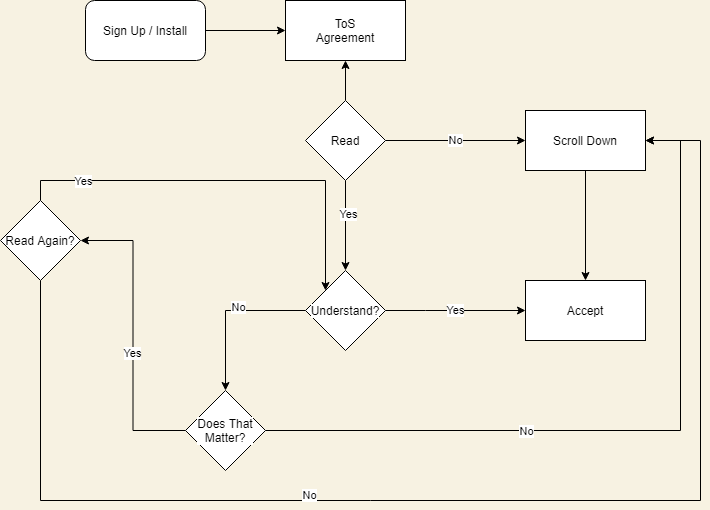

The diagram above was exported from draw.io. Its source (the exported page's mxGraphModel, read from the mxfile embedded in the PNG):
<mxGraphModel dx="767" dy="1158" grid="1" gridSize="10" guides="1" tooltips="1" connect="1" arrows="1" fold="1" page="1" pageScale="1" pageWidth="850" pageHeight="1100" background="#F7F2E2" math="0" shadow="0">
  <root>
    <mxCell id="0" />
    <mxCell id="1" parent="0" />
    <mxCell id="VEH39WEZSk8YCiv2eMxn-1" value="ToS&lt;br&gt;Agreement" style="rounded=0;whiteSpace=wrap;html=1;labelBackgroundColor=default;" parent="1" vertex="1">
      <mxGeometry x="345" y="110" width="120" height="60" as="geometry" />
    </mxCell>
    <mxCell id="VEH39WEZSk8YCiv2eMxn-3" value="" style="edgeStyle=orthogonalEdgeStyle;rounded=0;orthogonalLoop=1;jettySize=auto;html=1;labelBackgroundColor=default;" parent="1" source="VEH39WEZSk8YCiv2eMxn-2" target="VEH39WEZSk8YCiv2eMxn-1" edge="1">
      <mxGeometry relative="1" as="geometry" />
    </mxCell>
    <mxCell id="VEH39WEZSk8YCiv2eMxn-2" value="Sign Up / Install" style="rounded=1;whiteSpace=wrap;html=1;labelBackgroundColor=default;" parent="1" vertex="1">
      <mxGeometry x="145" y="110" width="120" height="60" as="geometry" />
    </mxCell>
    <mxCell id="VEH39WEZSk8YCiv2eMxn-5" value="" style="edgeStyle=orthogonalEdgeStyle;rounded=0;orthogonalLoop=1;jettySize=auto;html=1;labelBackgroundColor=default;" parent="1" source="VEH39WEZSk8YCiv2eMxn-4" target="VEH39WEZSk8YCiv2eMxn-1" edge="1">
      <mxGeometry relative="1" as="geometry" />
    </mxCell>
    <mxCell id="VEH39WEZSk8YCiv2eMxn-7" value="" style="edgeStyle=orthogonalEdgeStyle;rounded=0;orthogonalLoop=1;jettySize=auto;html=1;labelBackgroundColor=default;" parent="1" source="VEH39WEZSk8YCiv2eMxn-4" edge="1">
      <mxGeometry relative="1" as="geometry">
        <mxPoint x="405" y="380" as="targetPoint" />
      </mxGeometry>
    </mxCell>
    <mxCell id="VEH39WEZSk8YCiv2eMxn-8" value="Yes" style="edgeLabel;html=1;align=center;verticalAlign=middle;resizable=0;points=[];labelBackgroundColor=default;" parent="VEH39WEZSk8YCiv2eMxn-7" vertex="1" connectable="0">
      <mxGeometry x="-0.2444" y="2" relative="1" as="geometry">
        <mxPoint as="offset" />
      </mxGeometry>
    </mxCell>
    <mxCell id="VEH39WEZSk8YCiv2eMxn-10" value="No" style="edgeStyle=orthogonalEdgeStyle;rounded=0;orthogonalLoop=1;jettySize=auto;html=1;labelBackgroundColor=default;" parent="1" source="VEH39WEZSk8YCiv2eMxn-4" target="VEH39WEZSk8YCiv2eMxn-9" edge="1">
      <mxGeometry relative="1" as="geometry" />
    </mxCell>
    <mxCell id="VEH39WEZSk8YCiv2eMxn-4" value="Read" style="rhombus;whiteSpace=wrap;html=1;labelBackgroundColor=default;" parent="1" vertex="1">
      <mxGeometry x="365" y="210" width="80" height="80" as="geometry" />
    </mxCell>
    <mxCell id="VEH39WEZSk8YCiv2eMxn-16" value="" style="edgeStyle=orthogonalEdgeStyle;rounded=0;orthogonalLoop=1;jettySize=auto;html=1;labelBackgroundColor=default;" parent="1" source="VEH39WEZSk8YCiv2eMxn-9" target="VEH39WEZSk8YCiv2eMxn-13" edge="1">
      <mxGeometry relative="1" as="geometry" />
    </mxCell>
    <mxCell id="VEH39WEZSk8YCiv2eMxn-9" value="Scroll Down" style="whiteSpace=wrap;html=1;labelBackgroundColor=default;" parent="1" vertex="1">
      <mxGeometry x="585" y="220" width="120" height="60" as="geometry" />
    </mxCell>
    <mxCell id="VEH39WEZSk8YCiv2eMxn-14" value="Yes" style="edgeStyle=orthogonalEdgeStyle;rounded=0;orthogonalLoop=1;jettySize=auto;html=1;labelBackgroundColor=default;" parent="1" source="VEH39WEZSk8YCiv2eMxn-11" target="VEH39WEZSk8YCiv2eMxn-13" edge="1">
      <mxGeometry relative="1" as="geometry">
        <Array as="points">
          <mxPoint x="485" y="420" />
          <mxPoint x="485" y="420" />
        </Array>
      </mxGeometry>
    </mxCell>
    <mxCell id="BZsKSmtrr2iySV8XBzV--1" style="edgeStyle=orthogonalEdgeStyle;rounded=0;orthogonalLoop=1;jettySize=auto;html=1;exitX=0;exitY=0.5;exitDx=0;exitDy=0;entryX=0.5;entryY=0;entryDx=0;entryDy=0;" edge="1" parent="1" source="VEH39WEZSk8YCiv2eMxn-11" target="VEH39WEZSk8YCiv2eMxn-17">
      <mxGeometry relative="1" as="geometry" />
    </mxCell>
    <mxCell id="BZsKSmtrr2iySV8XBzV--2" value="No" style="edgeLabel;html=1;align=center;verticalAlign=middle;resizable=0;points=[];" vertex="1" connectable="0" parent="BZsKSmtrr2iySV8XBzV--1">
      <mxGeometry x="-0.15" y="-4" relative="1" as="geometry">
        <mxPoint as="offset" />
      </mxGeometry>
    </mxCell>
    <mxCell id="VEH39WEZSk8YCiv2eMxn-11" value="Understand?" style="rhombus;whiteSpace=wrap;html=1;labelBackgroundColor=default;" parent="1" vertex="1">
      <mxGeometry x="365" y="380" width="80" height="80" as="geometry" />
    </mxCell>
    <mxCell id="VEH39WEZSk8YCiv2eMxn-13" value="Accept" style="whiteSpace=wrap;html=1;labelBackgroundColor=default;" parent="1" vertex="1">
      <mxGeometry x="585" y="390" width="120" height="60" as="geometry" />
    </mxCell>
    <mxCell id="VEH39WEZSk8YCiv2eMxn-19" style="edgeStyle=orthogonalEdgeStyle;rounded=0;orthogonalLoop=1;jettySize=auto;html=1;exitX=0;exitY=0.5;exitDx=0;exitDy=0;labelBackgroundColor=default;entryX=1;entryY=0.5;entryDx=0;entryDy=0;" parent="1" source="VEH39WEZSk8YCiv2eMxn-17" target="BZsKSmtrr2iySV8XBzV--3" edge="1">
      <mxGeometry relative="1" as="geometry">
        <mxPoint x="180" y="420" as="targetPoint" />
      </mxGeometry>
    </mxCell>
    <mxCell id="VEH39WEZSk8YCiv2eMxn-20" value="Yes" style="edgeLabel;html=1;align=center;verticalAlign=middle;resizable=0;points=[];labelBackgroundColor=default;" parent="VEH39WEZSk8YCiv2eMxn-19" vertex="1" connectable="0">
      <mxGeometry x="-0.113" y="1" relative="1" as="geometry">
        <mxPoint as="offset" />
      </mxGeometry>
    </mxCell>
    <mxCell id="VEH39WEZSk8YCiv2eMxn-21" style="edgeStyle=orthogonalEdgeStyle;rounded=0;orthogonalLoop=1;jettySize=auto;html=1;exitX=1;exitY=0.5;exitDx=0;exitDy=0;entryX=1;entryY=0.5;entryDx=0;entryDy=0;labelBackgroundColor=default;" parent="1" source="VEH39WEZSk8YCiv2eMxn-17" target="VEH39WEZSk8YCiv2eMxn-9" edge="1">
      <mxGeometry relative="1" as="geometry">
        <Array as="points">
          <mxPoint x="740" y="540" />
          <mxPoint x="740" y="250" />
        </Array>
      </mxGeometry>
    </mxCell>
    <mxCell id="VEH39WEZSk8YCiv2eMxn-22" value="No" style="edgeLabel;html=1;align=center;verticalAlign=middle;resizable=0;points=[];labelBackgroundColor=default;" parent="VEH39WEZSk8YCiv2eMxn-21" vertex="1" connectable="0">
      <mxGeometry x="-0.2952" relative="1" as="geometry">
        <mxPoint as="offset" />
      </mxGeometry>
    </mxCell>
    <mxCell id="VEH39WEZSk8YCiv2eMxn-17" value="Does That&lt;br&gt;Matter?" style="rhombus;whiteSpace=wrap;html=1;labelBackgroundColor=default;" parent="1" vertex="1">
      <mxGeometry x="245" y="500" width="80" height="80" as="geometry" />
    </mxCell>
    <mxCell id="BZsKSmtrr2iySV8XBzV--4" style="edgeStyle=orthogonalEdgeStyle;rounded=0;orthogonalLoop=1;jettySize=auto;html=1;exitX=0.5;exitY=0;exitDx=0;exitDy=0;entryX=0;entryY=0;entryDx=0;entryDy=0;" edge="1" parent="1" source="BZsKSmtrr2iySV8XBzV--3" target="VEH39WEZSk8YCiv2eMxn-11">
      <mxGeometry relative="1" as="geometry">
        <mxPoint x="350" y="320" as="targetPoint" />
        <Array as="points">
          <mxPoint x="385" y="290" />
        </Array>
      </mxGeometry>
    </mxCell>
    <mxCell id="BZsKSmtrr2iySV8XBzV--5" value="Yes" style="edgeLabel;html=1;align=center;verticalAlign=middle;resizable=0;points=[];" vertex="1" connectable="0" parent="BZsKSmtrr2iySV8XBzV--4">
      <mxGeometry x="-0.7043" relative="1" as="geometry">
        <mxPoint as="offset" />
      </mxGeometry>
    </mxCell>
    <mxCell id="BZsKSmtrr2iySV8XBzV--7" style="edgeStyle=orthogonalEdgeStyle;rounded=0;orthogonalLoop=1;jettySize=auto;html=1;exitX=0.5;exitY=1;exitDx=0;exitDy=0;entryX=1;entryY=0.5;entryDx=0;entryDy=0;" edge="1" parent="1" source="BZsKSmtrr2iySV8XBzV--3" target="VEH39WEZSk8YCiv2eMxn-9">
      <mxGeometry relative="1" as="geometry">
        <Array as="points">
          <mxPoint x="100" y="610" />
          <mxPoint x="760" y="610" />
          <mxPoint x="760" y="250" />
        </Array>
      </mxGeometry>
    </mxCell>
    <mxCell id="BZsKSmtrr2iySV8XBzV--8" value="No&lt;br&gt;" style="edgeLabel;html=1;align=center;verticalAlign=middle;resizable=0;points=[];" vertex="1" connectable="0" parent="BZsKSmtrr2iySV8XBzV--7">
      <mxGeometry x="-0.2453" y="6" relative="1" as="geometry">
        <mxPoint as="offset" />
      </mxGeometry>
    </mxCell>
    <mxCell id="BZsKSmtrr2iySV8XBzV--3" value="Read Again?" style="rhombus;whiteSpace=wrap;html=1;" vertex="1" parent="1">
      <mxGeometry x="60" y="310" width="80" height="80" as="geometry" />
    </mxCell>
  </root>
</mxGraphModel>